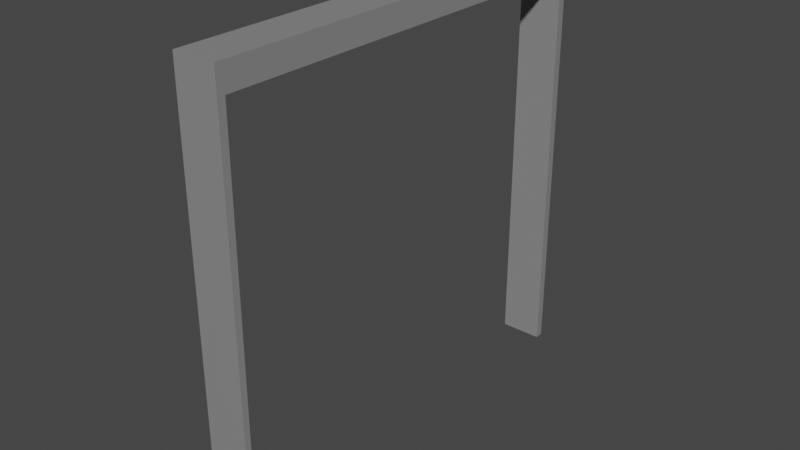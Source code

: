 # Source: Fahrradst_nder.blend  (saved by Blender 3.1.7; exported with 4.5.12 LTS)
import bpy
from mathutils import Matrix  # noqa: F401  (used for matrix-valued properties, if any)

bpy.ops.wm.read_factory_settings(use_empty=True)
scene = bpy.context.scene
scene.name = 'Scene'

# ---- materials (node trees are filled in below, after node groups)
mat_material_001 = bpy.data.materials.new('Material.001')

# ---- material node trees
mat_material_001.use_nodes = True; mat_material_001.node_tree.nodes.clear()
_N = mat_material_001.node_tree.nodes; _L = mat_material_001.node_tree.links
n0 = _N.new('ShaderNodeBsdfPrincipled'); n0.name = 'Principled BSDF'; n0.location = (10, 300)
n0.distribution = 'GGX'
n0.subsurface_method = 'RANDOM_WALK_SKIN'
n0.inputs[0].default_value = (0.2529, 0.2529, 0.2529, 1.0)
n0.inputs[3].default_value = 1.45
n0.inputs[27].default_value = (0.0, 0.0, 0.0, 1.0)
n0.inputs[28].default_value = 1.0
n1 = _N.new('ShaderNodeOutputMaterial'); n1.name = 'Material Output'; n1.location = (300, 300)
_L.new(n0.outputs[0], n1.inputs[0])
n1.is_active_output = True

# ---- world
world_world = bpy.data.worlds.new('World'); scene.world = world_world
world_world.use_nodes = True; world_world.node_tree.nodes.clear()
_N = world_world.node_tree.nodes; _L = world_world.node_tree.links
n0 = _N.new('ShaderNodeOutputWorld'); n0.name = 'World Output'; n0.location = (300, 300)
n1 = _N.new('ShaderNodeBackground'); n1.name = 'Background'; n1.location = (10, 300)
n1.inputs[0].default_value = (0.05088, 0.05088, 0.05088, 1.0)
_L.new(n1.outputs[0], n0.inputs[0])
n0.is_active_output = True
world_world.color = (0.05088, 0.05088, 0.05088)
world_world.use_sun_shadow = False
world_world.sun_shadow_jitter_overblur = 0.0

# ---- meshes
me_cube_001 = bpy.data.meshes.new('Cube.001')
me_cube_001.from_pydata([(-0.04786, -0.007947, 0.4866), (-0.04789, 0.006401, -0.4865), (0.04859, -0.006357, -0.4864), (0.04858, 0.009073, 0.4293), (0.04872, 0.9837, 0.4871), (-0.04835, 0.9837, 0.487), (-0.04849, 0.008532, 0.4293), (0.04865, 0.9837, -0.4869), (0.04862, 0.9648, -0.487), (-0.04826, 0.9836, -0.4869), (-0.0486, 0.9643, 0.4295), (0.04878, 0.9642, 0.4295), (-0.04826, 0.9647, -0.4869), (-0.04796, -0.006426, -0.4863), (0.04849, -0.008066, 0.4867), (0.04854, 0.006281, -0.4866), (0.04861, 0.4878, 0.4869), (-0.04811, 0.4879, 0.4868)], [], [(5, 4, 7, 9), (8, 12, 9, 7), (10, 11, 3, 6), (13, 1, 15, 2), (16, 4, 5, 17), (1, 6, 3, 15), (11, 8, 7, 4, 16, 14, 2, 15, 3), (10, 12, 8, 11), (10, 6, 1, 13, 0, 17, 5, 9, 12), (14, 0, 13, 2), (14, 16, 17, 0)])
_uv = me_cube_001.uv_layers.new(name='UVMap')
_uv.uv.foreach_set('vector', [0.6249, 0.2503, 0.6249, 0.5, 0.6102, 0.4998, 0.6102, 0.2508, 0.6102, 0.4997, 0.6102, 0.2506, 0.6102, 0.2508, 0.6102, 0.4998, 0.6102, 0.2501, 0.6102, 0.4998, 0.61, 0.5098, 0.6101, 0.2393, 0.1264, 0.7386, 0.1261, 0.5122, 0.3751, 0.5538, 0.3752, 0.6972, 0.6248, 0.6105, 0.6249, 0.5, 0.8746, 0.5, 0.8745, 0.625, 0.3752, 0.2447, 0.6101, 0.2393, 0.61, 0.5098, 0.3751, 0.5538, 0.6102, 0.4998, 0.6102, 0.4997, 0.6102, 0.4998, 0.6249, 0.5, 0.6248, 0.6105, 0.6247, 0.721, 0.3752, 0.6972, 0.3751, 0.5538, 0.61, 0.5098, 0.6102, 0.2501, 0.6102, 0.2506, 0.6102, 0.4997, 0.6102, 0.4998, 0.6102, 0.2501, 0.6101, 0.2393, 0.3752, 0.2447, 0.375, 0.01734, 0.6249, 0.0, 0.6249, 0.1251, 0.6249, 0.2503, 0.6102, 0.2508, 0.6102, 0.2506, 0.6247, 0.721, 0.6248, 0.9974, 0.3751, 0.9983, 0.3752, 0.6972, 0.6247, 0.721, 0.6248, 0.6105, 0.8745, 0.625, 0.8744, 0.75])
me_cube_001.materials.append(mat_material_001)
me_cube_001.use_remesh_fix_poles = True
me_cube_001.use_remesh_preserve_attributes = False
me_cube_001.update()

# ---- objects
ob_fahrradst_nder = bpy.data.objects.new('Fahrradständer', me_cube_001)

# ---- transforms, parenting, visibility, modifiers, constraints
ob_fahrradst_nder.location = (0.0, 0.0, 0.375)

# ---- collection membership
scene.collection.objects.link(ob_fahrradst_nder)

# ---- scene / render settings (as saved in the file)
scene.frame_start = 1; scene.frame_end = 250; scene.frame_set(0)
scene.render.engine = 'CYCLES'
scene.cycles.sampling_pattern = 'TABULATED_SOBOL'
scene.cycles.use_light_tree = False
scene.view_settings.view_transform = 'Filmic'
bpy.context.view_layer.update()

# ---- added for rendering (the .blend has no active camera and no usable light): camera, sun
cam_auto = bpy.data.cameras.new('AutoCamera')
cam_auto.lens = 50.0
cam_auto.sensor_width = 36.0
cam_auto.clip_end = 1000.0
ob_auto_camera = bpy.data.objects.new('AutoCamera', cam_auto)
scene.collection.objects.link(ob_auto_camera)
ob_auto_camera.location = (1.28942, -1.05939, 1.40648)
ob_auto_camera.rotation_euler = (1.09748, -7.21219e-08, 0.694738)
scene.camera = ob_auto_camera
light_auto_sun = bpy.data.lights.new('AutoSun', 'SUN')
light_auto_sun.energy = 3.0
light_auto_sun.angle = 0.0523599
ob_auto_sun = bpy.data.objects.new('AutoSun', light_auto_sun)
scene.collection.objects.link(ob_auto_sun)
ob_auto_sun.rotation_euler = (0.872665, 0.174533, 0.523599)
bpy.context.view_layer.update()
